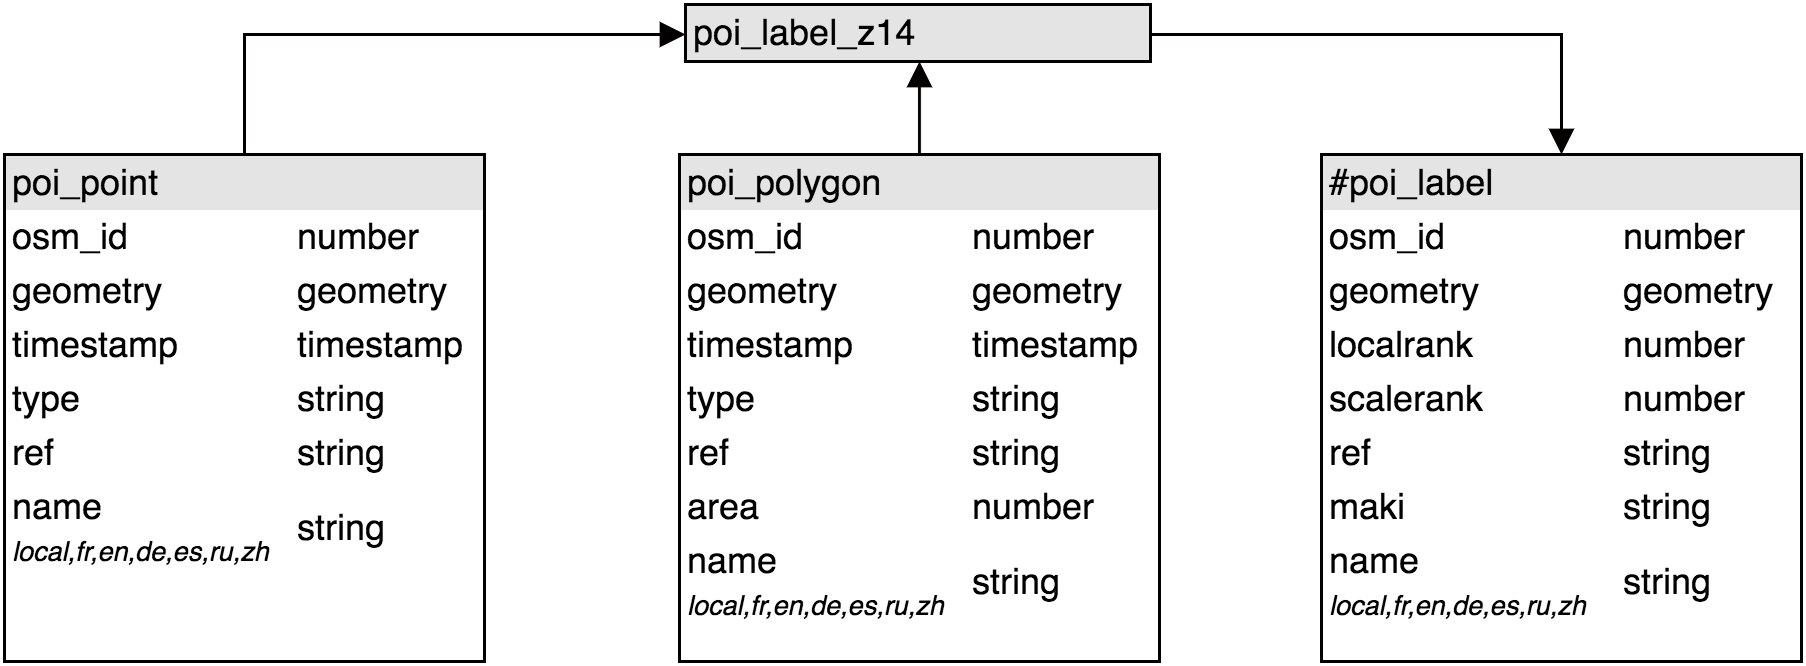

The diagram above was exported from draw.io. Its source (the exported page's mxGraphModel, read from the mxfile embedded in the PNG):
<mxGraphModel dx="1394" dy="886" grid="1" gridSize="10" guides="1" tooltips="1" connect="1" arrows="1" fold="1" page="1" pageScale="1" pageWidth="826" pageHeight="1169" background="#ffffff" math="0" shadow="0">
  <root>
    <mxCell id="0" />
    <mxCell id="1" parent="0" />
    <mxCell id="2" value="&lt;div style=&quot;box-sizing: border-box ; width: 100% ; background: #e4e4e4 ; padding: 2px&quot;&gt;poi_point&lt;/div&gt;&lt;table style=&quot;width: 100% ; font-size: 1em&quot; cellpadding=&quot;2&quot; cellspacing=&quot;0&quot;&gt;&lt;tbody&gt;&lt;tr&gt;&lt;td&gt;osm_id&lt;/td&gt;&lt;td&gt;&lt;span&gt;number&lt;/span&gt;&lt;br&gt;&lt;/td&gt;&lt;/tr&gt;&lt;tr&gt;&lt;td&gt;geometry&lt;/td&gt;&lt;td&gt;geometry&lt;/td&gt;&lt;/tr&gt;&lt;tr&gt;&lt;td&gt;timestamp&lt;/td&gt;&lt;td&gt;timestamp&lt;/td&gt;&lt;/tr&gt;&lt;tr&gt;&lt;td&gt;type&lt;/td&gt;&lt;td&gt;&lt;span&gt;string&lt;/span&gt;&lt;br&gt;&lt;/td&gt;&lt;/tr&gt;&lt;tr&gt;&lt;td&gt;ref&lt;/td&gt;&lt;td&gt;&lt;span&gt;string&lt;/span&gt;&lt;br&gt;&lt;/td&gt;&lt;/tr&gt;&lt;tr&gt;&lt;td&gt;&lt;span&gt;name&lt;/span&gt;&lt;br&gt;&lt;font style=&quot;font-size: 9px&quot;&gt;&lt;font&gt;&lt;i&gt;local,fr,en,de,es,ru,zh&lt;/i&gt;&lt;/font&gt;&lt;br&gt;&lt;/font&gt;&lt;/td&gt;&lt;td&gt;&lt;span&gt;string&lt;/span&gt;&lt;br&gt;&lt;/td&gt;&lt;/tr&gt;&lt;/tbody&gt;&lt;/table&gt;" style="verticalAlign=top;align=left;overflow=fill;html=1;rounded=0;shadow=0;glass=0;strokeWidth=1;gradientColor=#ffffff;fontFamily=Helvetica;" vertex="1" parent="1">
      <mxGeometry x="80" y="7381" width="160" height="169" as="geometry" />
    </mxCell>
    <mxCell id="3" value="&lt;div style=&quot;box-sizing: border-box ; width: 100% ; background: #e4e4e4 ; padding: 2px&quot;&gt;#poi_label&lt;/div&gt;&lt;table style=&quot;width: 100% ; font-size: 1em&quot; cellpadding=&quot;2&quot; cellspacing=&quot;0&quot;&gt;&lt;tbody&gt;&lt;tr&gt;&lt;td&gt;osm_id&lt;/td&gt;&lt;td&gt;&lt;span&gt;number&lt;/span&gt;&lt;br&gt;&lt;/td&gt;&lt;/tr&gt;&lt;tr&gt;&lt;td&gt;geometry&lt;/td&gt;&lt;td&gt;&lt;span&gt;geometry&lt;/span&gt;&lt;/td&gt;&lt;/tr&gt;&lt;tr&gt;&lt;td&gt;localrank&lt;/td&gt;&lt;td&gt;number&lt;/td&gt;&lt;/tr&gt;&lt;tr&gt;&lt;td&gt;scalerank&lt;/td&gt;&lt;td&gt;number&lt;/td&gt;&lt;/tr&gt;&lt;tr&gt;&lt;td&gt;ref&lt;/td&gt;&lt;td&gt;string&lt;/td&gt;&lt;/tr&gt;&lt;tr&gt;&lt;td&gt;maki&lt;/td&gt;&lt;td&gt;string&lt;/td&gt;&lt;/tr&gt;&lt;tr&gt;&lt;td&gt;&lt;span&gt;name&lt;/span&gt;&lt;br&gt;&lt;font style=&quot;font-size: 9px&quot;&gt;&lt;font&gt;&lt;i&gt;local,fr,en,de,es,ru,zh&lt;/i&gt;&lt;/font&gt;&lt;br&gt;&lt;/font&gt;&lt;/td&gt;&lt;td&gt;string&lt;/td&gt;&lt;/tr&gt;&lt;/tbody&gt;&lt;/table&gt;" style="verticalAlign=top;align=left;overflow=fill;html=1;rounded=0;shadow=0;glass=0;strokeWidth=1;gradientColor=#ffffff;fontFamily=Helvetica;" vertex="1" parent="1">
      <mxGeometry x="519" y="7381" width="160" height="169" as="geometry" />
    </mxCell>
    <mxCell id="4" value="&lt;div style=&quot;box-sizing: border-box ; width: 100% ; background: #e4e4e4 ; padding: 2px&quot;&gt;poi_label_z14&lt;br&gt;&lt;table cellpadding=&quot;2&quot; cellspacing=&quot;0&quot; style=&quot;font-size: 1em ; line-height: 1.2 ; width: 100%&quot;&gt;&lt;tbody&gt;&lt;/tbody&gt;&lt;/table&gt;&lt;/div&gt;" style="verticalAlign=top;align=left;overflow=fill;html=1;rounded=0;shadow=0;glass=0;strokeWidth=1;gradientColor=#ffffff;fontFamily=Helvetica;" vertex="1" parent="1">
      <mxGeometry x="307" y="7331" width="155" height="19" as="geometry" />
    </mxCell>
    <mxCell id="5" value="&lt;div style=&quot;box-sizing: border-box ; width: 100% ; background: #e4e4e4 ; padding: 2px&quot;&gt;poi_polygon&lt;/div&gt;&lt;table style=&quot;width: 100% ; font-size: 1em&quot; cellpadding=&quot;2&quot; cellspacing=&quot;0&quot;&gt;&lt;tbody&gt;&lt;tr&gt;&lt;td&gt;osm_id&lt;/td&gt;&lt;td&gt;number&lt;/td&gt;&lt;/tr&gt;&lt;tr&gt;&lt;td&gt;geometry&lt;/td&gt;&lt;td&gt;geometry&lt;/td&gt;&lt;/tr&gt;&lt;tr&gt;&lt;td&gt;timestamp&lt;/td&gt;&lt;td&gt;timestamp&lt;/td&gt;&lt;/tr&gt;&lt;tr&gt;&lt;td&gt;type&lt;/td&gt;&lt;td&gt;&lt;span&gt;string&lt;/span&gt;&lt;br&gt;&lt;/td&gt;&lt;/tr&gt;&lt;tr&gt;&lt;td&gt;ref&lt;/td&gt;&lt;td&gt;&lt;span&gt;string&lt;/span&gt;&lt;br&gt;&lt;/td&gt;&lt;/tr&gt;&lt;tr&gt;&lt;td&gt;area&lt;/td&gt;&lt;td&gt;number&lt;/td&gt;&lt;/tr&gt;&lt;tr&gt;&lt;td&gt;&lt;span&gt;name&lt;/span&gt;&lt;br&gt;&lt;font style=&quot;font-size: 9px&quot;&gt;&lt;font&gt;&lt;i&gt;local,fr,en,de,es,ru,zh&lt;/i&gt;&lt;/font&gt;&lt;br&gt;&lt;/font&gt;&lt;/td&gt;&lt;td&gt;&lt;span&gt;string&lt;/span&gt;&lt;br&gt;&lt;/td&gt;&lt;/tr&gt;&lt;/tbody&gt;&lt;/table&gt;" style="verticalAlign=top;align=left;overflow=fill;html=1;rounded=0;shadow=0;glass=0;strokeWidth=1;gradientColor=#ffffff;fontFamily=Helvetica;" vertex="1" parent="1">
      <mxGeometry x="305" y="7381" width="160" height="169" as="geometry" />
    </mxCell>
    <mxCell id="6" style="edgeStyle=orthogonalEdgeStyle;rounded=0;html=1;exitX=0.5;exitY=0;entryX=0;entryY=0.5;endArrow=block;endFill=1;jettySize=auto;orthogonalLoop=1;strokeColor=#050000;strokeWidth=1;fontSize=14;fontColor=#000000;" edge="1" source="2" target="4" parent="1">
      <mxGeometry x="160" y="7341" as="geometry" />
    </mxCell>
    <mxCell id="7" style="edgeStyle=orthogonalEdgeStyle;rounded=0;html=1;exitX=0.5;exitY=0;entryX=0.5;entryY=1;endArrow=block;endFill=1;jettySize=auto;orthogonalLoop=1;strokeColor=#050000;strokeWidth=1;fontSize=14;fontColor=#000000;" edge="1" source="5" target="4" parent="1">
      <mxGeometry x="385" y="7350" as="geometry" />
    </mxCell>
    <mxCell id="8" style="edgeStyle=orthogonalEdgeStyle;rounded=0;html=1;exitX=1;exitY=0.5;entryX=0.5;entryY=0;endArrow=block;endFill=1;jettySize=auto;orthogonalLoop=1;strokeColor=#050000;strokeWidth=1;fontSize=14;fontColor=#000000;" edge="1" source="4" target="3" parent="1">
      <mxGeometry x="462" y="7341" as="geometry" />
    </mxCell>
  </root>
</mxGraphModel>